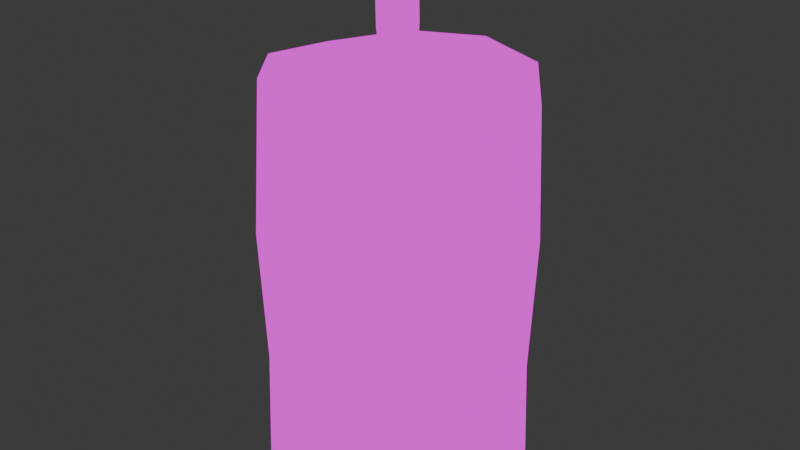# Source: candle.blend  (saved by Blender 5.1.30; exported with 4.5.12 LTS)
import bpy
from mathutils import Matrix  # noqa: F401  (used for matrix-valued properties, if any)

bpy.ops.wm.read_factory_settings(use_empty=True)
scene = bpy.context.scene
scene.name = 'Scene'

# ---- collections
col_collection = bpy.data.collections.new('Collection'); scene.collection.children.link(col_collection)

# ---- images (referenced by path relative to the original .blend; pixels are not part of the script)
import os
ASSET_DIR = os.environ.get("B2B_ASSET_DIR", "")  # directory of the original .blend (textures are referenced by path, not embedded)
HERE = os.path.dirname(os.path.abspath(__file__))  # packed textures are extracted next to this script under _unpacked/

def load_image(name, relpath, width, height, colorspace="sRGB"):
    """Load a texture the original file referenced (path relative to the .blend, or extracted next to this script)."""
    p = next((c for c in (os.path.join(HERE, relpath), os.path.join(ASSET_DIR, relpath)) if relpath and os.path.exists(c)), "")
    if p:
        img = bpy.data.images.load(p, check_existing=True)
        img.name = name
    else:  # same state as the original file: an image datablock whose file is absent (Cycles renders it pink)
        img = bpy.data.images.new(name, width, height)
        img.source = "FILE"
        img.filepath = "//" + (relpath or name)
    img.colorspace_settings.name = colorspace
    return img
img_candle_texture_png = load_image('candle.texture.png', 'candle.texture.png', 1024, 1024, 'sRGB')

# ---- materials (node trees are filled in below, after node groups)
mat_candle = bpy.data.materials.new('candle')

# ---- material node trees
mat_candle.use_nodes = True; mat_candle.node_tree.nodes.clear()
_N = mat_candle.node_tree.nodes; _L = mat_candle.node_tree.links
n0 = _N.new('ShaderNodeOutputMaterial'); n0.name = 'Material Output'; n0.location = (200, 100)
n1 = _N.new('ShaderNodeEmission'); n1.name = 'Emission'; n1.location = (-200, 100)
n2 = _N.new('ShaderNodeTexImage'); n2.name = 'Image Texture'; n2.location = (-490, 71)
n2.image = img_candle_texture_png
n2.interpolation = 'Closest'
_L.new(n1.outputs[0], n0.inputs[0])
_L.new(n2.outputs[0], n1.inputs[0])
n0.is_active_output = True

# ---- world
world_world = bpy.data.worlds.new('World'); scene.world = world_world
world_world.use_nodes = True; world_world.node_tree.nodes.clear()
_N = world_world.node_tree.nodes; _L = world_world.node_tree.links
n0 = _N.new('ShaderNodeOutputWorld'); n0.name = 'World Output'; n0.location = (200, 100)
n1 = _N.new('ShaderNodeBackground'); n1.name = 'Background'; n1.location = (-200, 100)
n1.inputs[0].default_value = (0.05088, 0.05088, 0.05088, 1.0)
_L.new(n1.outputs[0], n0.inputs[0])
n0.is_active_output = True
world_world.color = (0.05088, 0.05088, 0.05088)
world_world.sun_shadow_jitter_overblur = 0.0

# ---- meshes
me_cylinder_001 = bpy.data.meshes.new('Cylinder.001')
me_cylinder_001.from_pydata([(0.0, 1.0, -1.0), (0.0, 1.0, 1.0), (0.5878, 0.809, -1.0), (0.5878, 0.809, 1.0), (0.9511, 0.309, -1.0), (0.9511, 0.309, 1.0), (0.9511, -0.309, -1.0), (0.9511, -0.309, 1.0), (0.5878, -0.809, -1.0), (0.5878, -0.809, 1.0), (0.0, -1.0, -1.0), (0.0, -1.0, 1.0), (-0.5878, -0.809, -1.0), (-0.5878, -0.809, 1.0), (-0.9511, -0.309, -1.0), (-0.9511, -0.309, 1.0), (-0.9511, 0.309, -1.0), (-0.9511, 0.309, 1.0), (-0.5878, 0.809, -1.0), (-0.5878, 0.809, 1.0), (0.5608, 0.7685, 2.044), (-4.023e-08, 0.9492, 2.068), (0.8989, 0.3095, 1.949), (0.907, -0.2537, 2.013), (0.5498, -0.754, 2.26), (-0.0314, -0.9261, 2.238), (-0.5172, -0.7779, 2.107), (-0.8939, -0.3192, 2.072), (-0.9196, 0.2833, 2.004), (-0.5608, 0.7685, 2.044), (-2.221e-10, 0.9627, 0.0), (0.5659, 0.7789, 0.0), (0.9156, 0.2975, 0.0), (0.9156, -0.2975, 0.0), (0.5659, -0.7789, 0.0), (-2.221e-10, -0.9627, 0.0), (-0.5659, -0.7789, 0.0), (-0.9156, -0.2975, 0.0), (-0.9156, 0.2975, 0.0), (-0.5659, 0.7789, 0.0), (0.02831, 0.04752, 1.938), (-0.008026, 0.05858, 1.938), (0.05119, 0.01725, 1.936), (0.04805, -0.02648, 1.941), (0.03735, -0.07419, 1.962), (0.001514, -0.07635, 1.967), (-0.04506, -0.05091, 1.934), (-0.06737, -0.0207, 1.936), (-0.07156, 0.01534, 1.917), (-0.04393, 0.04621, 1.938), (0.01108, 0.06238, 2.13), (-0.02525, 0.07345, 2.131), (0.03397, 0.03211, 2.129), (0.03083, -0.01162, 2.133), (0.01055, -0.04331, 2.138), (-0.02477, -0.04855, 2.145), (-0.06228, -0.03605, 2.126), (-0.0846, -0.005833, 2.128), (-0.08879, 0.03021, 2.109), (-0.06115, 0.06107, 2.13), (0.0427, 0.1252, 2.228), (-0.03307, 0.1483, 2.229), (0.09042, 0.06208, 2.224), (0.08387, -0.0291, 2.234), (0.0416, -0.09519, 2.244), (-0.03206, -0.1061, 2.257), (-0.1103, -0.08004, 2.218), (-0.1568, -0.01704, 2.224), (-0.1656, 0.05812, 2.183), (-0.1079, 0.1225, 2.227), (0.04107, 0.1482, 2.354), (-0.04414, 0.1742, 2.355), (0.09475, 0.07721, 2.35), (0.08739, -0.02535, 2.36), (0.03984, -0.09968, 2.373), (-0.04301, -0.112, 2.387), (-0.131, -0.08265, 2.343), (-0.1833, -0.01178, 2.349), (-0.1932, 0.07275, 2.304), (-0.1284, 0.1451, 2.353), (0.02276, 0.164, 2.558), (-0.06246, 0.19, 2.559), (0.07643, 0.09302, 2.555), (0.06907, -0.009543, 2.565), (0.02152, -0.08388, 2.577), (-0.06132, -0.09617, 2.592), (-0.1493, -0.06684, 2.548), (-0.2017, 0.004023, 2.554), (-0.2115, 0.08855, 2.509), (-0.1467, 0.1609, 2.558), (-0.09295, 0.06912, 2.877), (-0.09295, 0.06912, 2.877), (-0.09295, 0.06912, 2.877), (-0.09295, 0.06912, 2.877), (-0.09295, 0.06912, 2.877), (-0.09295, 0.06912, 2.877), (-0.09295, 0.06912, 2.877), (-0.09295, 0.06912, 2.877), (-0.09295, 0.06912, 2.877), (-0.09295, 0.06912, 2.877)], [], [(30, 1, 3, 31), (31, 3, 5, 32), (32, 5, 7, 33), (33, 7, 9, 34), (34, 9, 11, 35), (35, 11, 13, 36), (36, 13, 15, 37), (37, 15, 17, 38), (3, 1, 21, 20), (38, 17, 19, 39), (39, 19, 1, 30), (0, 2, 4, 6, 8, 10, 12, 14, 16, 18), (29, 28, 48, 49), (7, 5, 22, 23), (5, 3, 20, 22), (1, 19, 29, 21), (19, 17, 28, 29), (17, 15, 27, 28), (15, 13, 26, 27), (13, 11, 25, 26), (11, 9, 24, 25), (9, 7, 23, 24), (18, 39, 30, 0), (16, 38, 39, 18), (14, 37, 38, 16), (12, 36, 37, 14), (10, 35, 36, 12), (8, 34, 35, 10), (6, 33, 34, 8), (4, 32, 33, 6), (2, 31, 32, 4), (0, 30, 31, 2), (43, 42, 52, 53), (26, 25, 45, 46), (23, 22, 42, 43), (21, 29, 49, 41), (27, 26, 46, 47), (24, 23, 43, 44), (20, 21, 41, 40), (28, 27, 47, 48), (25, 24, 44, 45), (22, 20, 40, 42), (52, 50, 60, 62), (41, 49, 59, 51), (47, 46, 56, 57), (44, 43, 53, 54), (40, 41, 51, 50), (48, 47, 57, 58), (45, 44, 54, 55), (42, 40, 50, 52), (49, 48, 58, 59), (46, 45, 55, 56), (66, 65, 75, 76), (59, 58, 68, 69), (56, 55, 65, 66), (53, 52, 62, 63), (51, 59, 69, 61), (57, 56, 66, 67), (54, 53, 63, 64), (50, 51, 61, 60), (58, 57, 67, 68), (55, 54, 64, 65), (73, 72, 82, 83), (63, 62, 72, 73), (61, 69, 79, 71), (67, 66, 76, 77), (64, 63, 73, 74), (60, 61, 71, 70), (68, 67, 77, 78), (65, 64, 74, 75), (62, 60, 70, 72), (69, 68, 78, 79), (81, 89, 99, 91), (71, 79, 89, 81), (77, 76, 86, 87), (74, 73, 83, 84), (70, 71, 81, 80), (78, 77, 87, 88), (75, 74, 84, 85), (72, 70, 80, 82), (79, 78, 88, 89), (76, 75, 85, 86), (90, 91, 99, 98, 97, 96, 95, 94, 93, 92), (87, 86, 96, 97), (84, 83, 93, 94), (80, 81, 91, 90), (88, 87, 97, 98), (85, 84, 94, 95), (82, 80, 90, 92), (89, 88, 98, 99), (86, 85, 95, 96), (83, 82, 92, 93)])
_uv = me_cylinder_001.uv_layers.new(name='UVMap')
_uv.uv.foreach_set('vector', [0.8001, 0.3747, 0.7981, 0.1937, 0.9101, 0.1937, 0.9079, 0.3747, 0.9079, 0.3747, 0.9101, 0.1937, 1.0, 0.1923, 0.9945, 0.3733, 0.5891, 0.4097, 0.5854, 0.2289, 0.6935, 0.23, 0.6932, 0.4108, 0.6932, 0.4108, 0.6935, 0.23, 0.7981, 0.2285, 0.7939, 0.4093, 0.005296, 0.4086, 0.0, 0.2282, 0.09319, 0.2328, 0.09501, 0.413, 0.09501, 0.413, 0.09319, 0.2328, 0.2051, 0.2325, 0.2027, 0.4127, 0.2027, 0.4127, 0.2051, 0.2325, 0.2929, 0.2273, 0.2873, 0.4078, 0.2987, 0.3753, 0.2929, 0.194, 0.3786, 0.1926, 0.3812, 0.3738, 0.9101, 0.1937, 0.7981, 0.1937, 0.8009, 0.0, 0.9076, 0.00428, 0.3812, 0.3738, 0.3786, 0.1926, 0.4903, 0.1924, 0.4887, 0.3737, 0.4887, 0.3737, 0.4903, 0.1924, 0.5854, 0.1936, 0.5802, 0.3749, 0.5854, 0.8293, 0.5854, 0.7173, 0.6512, 0.6267, 0.7577, 0.5921, 0.8642, 0.6267, 0.93, 0.7173, 0.93, 0.8293, 0.8642, 0.9199, 0.7577, 0.9545, 0.6512, 0.9199, -1.524e-08, 0.8138, -1.602e-08, 0.7052, 0.1512, 0.7597, 0.152, 0.7669, 0.6935, 0.23, 0.5854, 0.2289, 0.5877, 0.05674, 0.6859, 0.04615, 1.0, 0.1923, 0.9101, 0.1937, 0.9076, 0.00428, 0.991, 0.02033, 0.5854, 0.1936, 0.4903, 0.1924, 0.4878, 0.003341, 0.5783, 0.0002112, 0.4903, 0.1924, 0.3786, 0.1926, 0.3787, 0.01082, 0.4878, 0.003341, 0.3786, 0.1926, 0.2929, 0.194, 0.2982, 0.0, 0.3787, 0.01082, 0.2929, 0.2273, 0.2051, 0.2325, 0.1943, 0.03187, 0.2825, 0.03354, 0.2051, 0.2325, 0.09319, 0.2328, 0.1023, 0.008313, 0.1943, 0.03187, 0.09319, 0.2328, 0.0, 0.2282, 0.009315, 0.0, 0.1023, 0.008313, 0.7981, 0.2285, 0.6935, 0.23, 0.6859, 0.04615, 0.7903, 0.0, 0.4903, 0.5547, 0.4887, 0.3737, 0.5802, 0.3749, 0.5854, 0.5559, 0.3786, 0.5549, 0.3812, 0.3738, 0.4887, 0.3737, 0.4903, 0.5547, 0.2929, 0.5564, 0.2987, 0.3753, 0.3812, 0.3738, 0.3786, 0.5549, 0.2051, 0.5939, 0.2027, 0.4127, 0.2873, 0.4078, 0.2929, 0.5887, 0.09319, 0.5942, 0.09501, 0.413, 0.2027, 0.4127, 0.2051, 0.5939, 0.0, 0.5896, 0.005296, 0.4086, 0.09501, 0.413, 0.09319, 0.5942, 0.6935, 0.5921, 0.6932, 0.4108, 0.7939, 0.4093, 0.7981, 0.5906, 0.5854, 0.591, 0.5891, 0.4097, 0.6932, 0.4108, 0.6935, 0.5921, 0.9101, 0.556, 0.9079, 0.3747, 0.9945, 0.3733, 1.0, 0.5546, 0.7981, 0.556, 0.8001, 0.3747, 0.9079, 0.3747, 0.9101, 0.556, 0.477, 0.7273, 0.4691, 0.7277, 0.4691, 0.6926, 0.477, 0.6923, 0.1741, 0.5942, 0.2619, 0.6239, 0.1722, 0.7537, 0.1623, 0.7528, 0.3232, 0.8258, 0.2605, 0.9071, 0.169, 0.773, 0.1733, 0.7663, 0.06208, 0.9005, -1.524e-08, 0.8138, 0.152, 0.7669, 0.1559, 0.7725, 0.06951, 0.6201, 0.1741, 0.5942, 0.1623, 0.7528, 0.1559, 0.7547, 0.3278, 0.7115, 0.3232, 0.8258, 0.1733, 0.7663, 0.1771, 0.758, 0.1628, 0.9355, 0.06208, 0.9005, 0.1559, 0.7725, 0.1624, 0.7749, -1.602e-08, 0.7052, 0.06951, 0.6201, 0.1559, 0.7547, 0.1512, 0.7597, 0.2619, 0.6239, 0.3278, 0.7115, 0.1771, 0.758, 0.1722, 0.7537, 0.2605, 0.9071, 0.1628, 0.9355, 0.1624, 0.7749, 0.169, 0.773, 0.4481, 0.6938, 0.4426, 0.693, 0.4465, 0.6759, 0.458, 0.6776, 0.5245, 0.7267, 0.5186, 0.7268, 0.5186, 0.6918, 0.5245, 0.6917, 0.5569, 0.7271, 0.5515, 0.7277, 0.5564, 0.6929, 0.5618, 0.6923, 0.486, 0.7239, 0.477, 0.7273, 0.477, 0.6923, 0.4835, 0.6916, 0.4426, 0.728, 0.4357, 0.7271, 0.4357, 0.6921, 0.4426, 0.693, 0.5111, 0.7305, 0.5065, 0.7272, 0.5065, 0.6922, 0.5111, 0.6956, 0.5423, 0.7214, 0.5362, 0.7219, 0.5435, 0.69, 0.5494, 0.6893, 0.4481, 0.7288, 0.4426, 0.728, 0.4426, 0.693, 0.4481, 0.6938, 0.5186, 0.7268, 0.5111, 0.7305, 0.5111, 0.6956, 0.5186, 0.6918, 0.5515, 0.7277, 0.5423, 0.7214, 0.5494, 0.6893, 0.5564, 0.6929, 0.5632, 0.6772, 0.5485, 0.6696, 0.551, 0.6464, 0.5675, 0.6548, 0.5186, 0.6918, 0.5111, 0.6956, 0.5059, 0.6819, 0.5216, 0.674, 0.5564, 0.6929, 0.5494, 0.6893, 0.5485, 0.6696, 0.5632, 0.6772, 0.477, 0.6923, 0.4691, 0.6926, 0.4621, 0.6753, 0.4784, 0.6746, 0.5245, 0.6917, 0.5186, 0.6918, 0.5216, 0.674, 0.5339, 0.6738, 0.5618, 0.6923, 0.5564, 0.6929, 0.5632, 0.6772, 0.5745, 0.676, 0.4835, 0.6916, 0.477, 0.6923, 0.4784, 0.6746, 0.4921, 0.6731, 0.4426, 0.693, 0.4357, 0.6921, 0.4322, 0.6742, 0.4465, 0.6759, 0.2929, 0.5634, 0.2929, 0.5569, 0.3062, 0.5564, 0.3062, 0.5701, 0.5494, 0.6893, 0.5435, 0.69, 0.5362, 0.6712, 0.5485, 0.6696, 0.4788, 0.6516, 0.4604, 0.6524, 0.4604, 0.6152, 0.4788, 0.6144, 0.4784, 0.6746, 0.4621, 0.6753, 0.4604, 0.6524, 0.4788, 0.6516, 0.5339, 0.6738, 0.5216, 0.674, 0.5223, 0.651, 0.5362, 0.6509, 0.5745, 0.676, 0.5632, 0.6772, 0.5675, 0.6548, 0.5801, 0.6535, 0.4921, 0.6731, 0.4784, 0.6746, 0.4788, 0.6516, 0.4941, 0.65, 0.4465, 0.6759, 0.4322, 0.6742, 0.4314, 0.6512, 0.4474, 0.6531, 0.5059, 0.6819, 0.4965, 0.6748, 0.4941, 0.652, 0.5047, 0.6599, 0.5485, 0.6696, 0.5362, 0.6712, 0.537, 0.6481, 0.551, 0.6464, 0.458, 0.6776, 0.4465, 0.6759, 0.4474, 0.6531, 0.4604, 0.655, 0.5216, 0.674, 0.5059, 0.6819, 0.5047, 0.6599, 0.5223, 0.651, 0.5362, 0.6137, 0.5223, 0.6139, 0.5158, 0.5564, 0.5158, 0.5564, 0.5362, 0.6509, 0.5223, 0.651, 0.5223, 0.6139, 0.5362, 0.6137, 0.5801, 0.6535, 0.5675, 0.6548, 0.5727, 0.6179, 0.5854, 0.6166, 0.4941, 0.65, 0.4788, 0.6516, 0.4788, 0.6144, 0.4941, 0.6128, 0.4474, 0.6531, 0.4314, 0.6512, 0.4314, 0.6139, 0.4474, 0.6159, 0.5047, 0.6599, 0.4941, 0.652, 0.4941, 0.6148, 0.5047, 0.6228, 0.551, 0.6464, 0.537, 0.6481, 0.5423, 0.6111, 0.5562, 0.6094, 0.4604, 0.655, 0.4474, 0.6531, 0.4474, 0.6159, 0.4604, 0.6178, 0.5223, 0.651, 0.5047, 0.6599, 0.5047, 0.6228, 0.5223, 0.6139, 0.5675, 0.6548, 0.551, 0.6464, 0.5562, 0.6094, 0.5727, 0.6179, 0.3062, 0.5564, 0.3062, 0.5564, 0.3062, 0.5564, 0.3062, 0.5564, 0.3062, 0.5564, 0.3062, 0.5564, 0.3062, 0.5564, 0.3062, 0.5564, 0.3062, 0.5564, 0.3062, 0.5564, 0.5854, 0.6166, 0.5727, 0.6179, 0.5717, 0.5564, 0.5717, 0.5564, 0.4941, 0.6128, 0.4788, 0.6144, 0.4756, 0.5564, 0.4756, 0.5564, 0.4474, 0.6159, 0.4314, 0.6139, 0.4389, 0.5564, 0.4389, 0.5564, 0.5047, 0.6228, 0.4941, 0.6148, 0.5158, 0.5564, 0.5158, 0.5564, 0.5562, 0.6094, 0.5423, 0.6111, 0.5717, 0.5564, 0.5717, 0.5564, 0.4604, 0.6178, 0.4474, 0.6159, 0.4389, 0.5564, 0.4389, 0.5564, 0.5223, 0.6139, 0.5047, 0.6228, 0.5158, 0.5564, 0.5158, 0.5564, 0.5727, 0.6179, 0.5562, 0.6094, 0.5717, 0.5564, 0.5717, 0.5564, 0.4788, 0.6144, 0.4604, 0.6152, 0.4756, 0.5564, 0.4756, 0.5564])
me_cylinder_001.materials.append(mat_candle)
me_cylinder_001.update()

# ---- objects
ob_cylinder = bpy.data.objects.new('Cylinder', me_cylinder_001)

# ---- transforms, parenting, visibility, modifiers, constraints
ob_cylinder.location = (0.0, 0.0, 0.1888)
ob_cylinder.scale = (0.1824, 0.1824, 0.1824)

# ---- collection membership
col_collection.objects.link(ob_cylinder)

# ---- scene / render settings (as saved in the file)
scene.frame_start = 1; scene.frame_end = 250; scene.frame_set(212)
scene.render.engine = 'BLENDER_EEVEE_NEXT'
scene.render.bake_bias = 0.0
scene.render.bake_samples = 0
scene.cycles.sampling_pattern = 'TABULATED_SOBOL'
scene.eevee.use_volume_custom_range = False
bpy.context.view_layer.update()

# ---- added for rendering (the .blend has no active camera): camera
cam_auto = bpy.data.cameras.new('AutoCamera')
cam_auto.lens = 50.0
cam_auto.sensor_width = 36.0
cam_auto.clip_end = 1000.0
ob_auto_camera = bpy.data.objects.new('AutoCamera', cam_auto)
scene.collection.objects.link(ob_auto_camera)
ob_auto_camera.location = (0.803076, -0.963691, 1.00242)
ob_auto_camera.rotation_euler = (1.09748, -7.21219e-08, 0.694738)
scene.camera = ob_auto_camera
bpy.context.view_layer.update()
